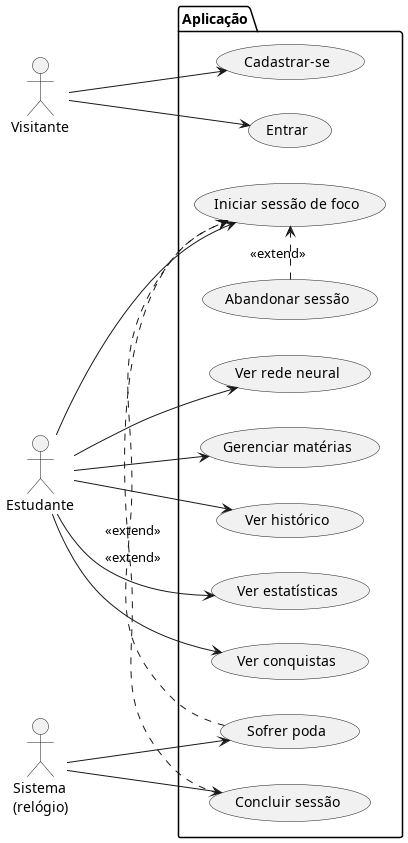

The diagram above was rendered by PlantUML. Its source (embedded in the PNG):
@startuml
left to right direction

actor "Visitante" as visitante
actor "Estudante" as estudante
actor "Sistema\n(relógio)" as sistema

package "Aplicação" {
  usecase "Cadastrar-se" as UC_Cadastrar
  usecase "Entrar" as UC_Entrar
  
  usecase "Iniciar sessão de foco" as UC_Iniciar
  usecase "Concluir sessão" as UC_Concluir
  usecase "Abandonar sessão" as UC_Abandonar
  usecase "Sofrer poda" as UC_Poda
  
  usecase "Ver rede neural" as UC_Rede
  usecase "Gerenciar matérias" as UC_Materias
  usecase "Ver histórico" as UC_Historico
  usecase "Ver estatísticas" as UC_Estatisticas
  usecase "Ver conquistas" as UC_Conquistas
}

visitante --> UC_Cadastrar
visitante --> UC_Entrar

estudante --> UC_Iniciar
estudante --> UC_Rede
estudante --> UC_Materias
estudante --> UC_Historico
estudante --> UC_Estatisticas
estudante --> UC_Conquistas

' Relações de extend/include conforme a issue
UC_Poda .> UC_Iniciar : <<extend>>
UC_Concluir .> UC_Iniciar : <<extend>>
UC_Abandonar .> UC_Iniciar : <<extend>>

sistema --> UC_Poda
sistema --> UC_Concluir
@enduml